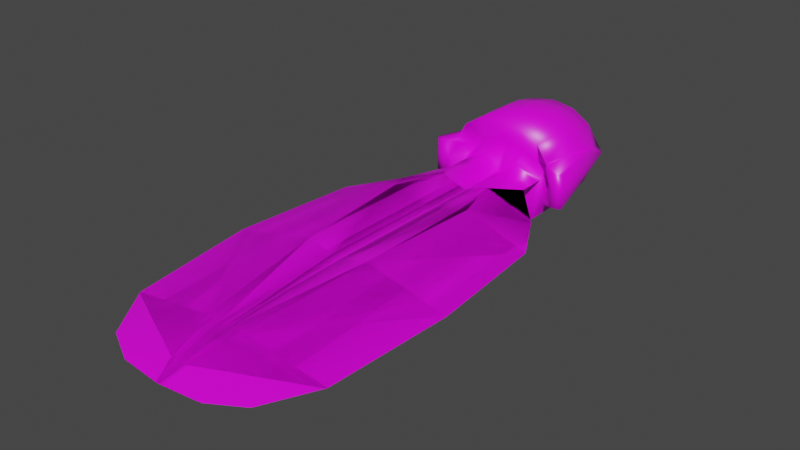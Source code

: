 # Source: FE_leaves_palm_08-6-.blend  (saved by Blender 3.0.42; exported with 4.5.12 LTS)
import bpy
from mathutils import Matrix  # noqa: F401  (used for matrix-valued properties, if any)

bpy.ops.wm.read_factory_settings(use_empty=True)
scene = bpy.context.scene
scene.name = 'Scene'

# ---- collections
col_collection = bpy.data.collections.new('Collection'); scene.collection.children.link(col_collection)

# ---- images (referenced by path relative to the original .blend; pixels are not part of the script)
import os
ASSET_DIR = os.environ.get("B2B_ASSET_DIR", "")  # directory of the original .blend (textures are referenced by path, not embedded)
HERE = os.path.dirname(os.path.abspath(__file__))  # packed textures are extracted next to this script under _unpacked/

def load_image(name, relpath, width, height, colorspace="sRGB"):
    """Load a texture the original file referenced (path relative to the .blend, or extracted next to this script)."""
    p = next((c for c in (os.path.join(HERE, relpath), os.path.join(ASSET_DIR, relpath)) if relpath and os.path.exists(c)), "")
    if p:
        img = bpy.data.images.load(p, check_existing=True)
        img.name = name
    else:  # same state as the original file: an image datablock whose file is absent (Cycles renders it pink)
        img = bpy.data.images.new(name, width, height)
        img.source = "FILE"
        img.filepath = "//" + (relpath or name)
    img.colorspace_settings.name = colorspace
    return img
img_fe_leaves_palm_08__tintmask_rw4_copy_png = load_image('FE_leaves_palm_08__tintMask.rw4 copy.png', 'FE_leaves_palm_08__tintMask.rw4 copy.png', 1024, 1024, 'sRGB')

# ---- materials (node trees are filled in below, after node groups)
mat_material = bpy.data.materials.new('Material')
mat_material.alpha_threshold = 0.0
mat_material.use_transparent_shadow = False
mat_material.line_color = (0.0, 0.0, 0.0, 1.0)

# ---- material node trees
mat_material.use_nodes = True; mat_material.node_tree.nodes.clear()
_N = mat_material.node_tree.nodes; _L = mat_material.node_tree.links
n0 = _N.new('ShaderNodeOutputMaterial'); n0.name = 'Material Output'; n0.location = (300, 300)
n1 = _N.new('ShaderNodeBsdfPrincipled'); n1.name = 'Principled BSDF'; n1.location = (10, 300)
n1.distribution = 'GGX'
n1.subsurface_method = 'RANDOM_WALK_SKIN'
n1.inputs[2].default_value = 0.4
n1.inputs[3].default_value = 1.45
n1.inputs[27].default_value = (0.0, 0.0, 0.0, 1.0)
n1.inputs[28].default_value = 1.0
n2 = _N.new('ShaderNodeTexImage'); n2.name = 'Image Texture'; n2.location = (-280, 275)
n2.image = img_fe_leaves_palm_08__tintmask_rw4_copy_png
_L.new(n1.outputs[0], n0.inputs[0])
_L.new(n2.outputs[0], n1.inputs[0])
n0.is_active_output = True

# ---- world
world_world = bpy.data.worlds.new('World'); scene.world = world_world
world_world.use_nodes = True; world_world.node_tree.nodes.clear()
_N = world_world.node_tree.nodes; _L = world_world.node_tree.links
n0 = _N.new('ShaderNodeOutputWorld'); n0.name = 'World Output'; n0.location = (300, 300)
n1 = _N.new('ShaderNodeBackground'); n1.name = 'Background'; n1.location = (10, 300)
n1.inputs[0].default_value = (0.05088, 0.05088, 0.05088, 1.0)
_L.new(n1.outputs[0], n0.inputs[0])
n0.is_active_output = True
world_world.color = (0.05088, 0.05088, 0.05088)
world_world.use_sun_shadow = False
world_world.sun_shadow_jitter_overblur = 0.0

# ---- meshes
me_plane_001 = bpy.data.meshes.new('Plane.001')
me_plane_001.from_pydata([(0.0, -2.285, -0.09701), (0.1991, -2.266, -0.0954), (0.2006, -0.3903, -6.706e-24), (0.0, -0.5563, -6.706e-24), (0.0, -0.7974, 5.53e-16), (0.0, -1.968, -0.02214), (0.0, -2.188, -0.05467), (0.3535, -2.185, -0.08827), (0.4899, -1.964, -0.06894), (0.4899, -0.7974, -0.04697), (0.3557, -0.5563, -0.04697), (0.0, -1.382, 1.106e-15), (0.5408, -1.382, -0.04697), (0.01491, -0.3903, -6.706e-24), (0.01352, -2.188, -0.05467), (0.02893, -1.969, -0.01528), (0.02893, -0.7974, 0.01344), (0.02893, -0.5563, 0.01344), (0.02893, -1.382, 0.01344), (0.08653, -0.3903, 0.02199), (0.02845, -2.188, -0.05466), (0.09422, -1.969, -0.01033), (0.1942, -0.7977, 0.05367), (0.1155, -0.5563, 0.04412), (0.1507, -1.382, 0.04197), (0.0, -0.2889, -6.706e-24), (0.2006, -0.2889, -3.26e-08), (0.01491, -0.2889, -6.706e-24), (0.08653, -0.2888, 0.05794), (2.22e-16, -0.2465, 0.133), (0.197, -0.2456, 8.279e-05), (0.1059, -0.2466, 0.1046), (-0.1991, -2.266, -0.0954), (-0.2006, -0.3903, -6.706e-24), (-0.3535, -2.185, -0.08827), (-0.4899, -1.964, -0.06894), (-0.4899, -0.7974, -0.04697), (-0.3557, -0.5563, -0.04697), (-0.5408, -1.382, -0.04697), (-0.01491, -0.3903, -6.706e-24), (-0.01352, -2.188, -0.05467), (-0.02893, -1.969, -0.01528), (-0.02893, -0.7974, 0.01344), (-0.02893, -0.5563, 0.01344), (-0.02893, -1.382, 0.01344), (-0.08653, -0.3903, 0.02199), (-0.02845, -2.188, -0.05466), (-0.09422, -1.969, -0.01033), (-0.1942, -0.7977, 0.05367), (-0.1155, -0.5563, 0.04412), (-0.1507, -1.382, 0.04197), (-0.2006, -0.2889, -6.333e-08), (-0.01491, -0.2889, -6.706e-24), (-0.08653, -0.2888, 0.05794), (-0.197, -0.2456, 4.717e-05), (-0.1081, -0.2518, 0.1048), (4.641e-14, -2.285, -0.09701), (-0.1991, -2.266, -0.0954), (-0.2006, -0.3903, -1.352e-07), (1.128e-14, -0.5563, -1.495e-07), (1.618e-14, -0.7974, -2.143e-07), (3.997e-14, -1.968, -0.02214), (4.441e-14, -2.188, -0.05467), (-0.3535, -2.185, -0.08828), (-0.4899, -1.964, -0.06894), (-0.4899, -0.7974, -0.04697), (-0.3557, -0.5563, -0.04697), (2.803e-14, -1.382, -3.712e-07), (-0.5408, -1.382, -0.04697), (-0.01491, -0.3903, -1.071e-07), (-0.01352, -2.188, -0.05467), (-0.02893, -1.969, -0.01528), (-0.02893, -0.7974, 0.01344), (-0.02893, -0.5563, 0.01344), (-0.02893, -1.382, 0.01344), (-0.08653, -0.3903, -0.02199), (-0.02845, -2.188, -0.05466), (-0.09422, -1.969, -0.01033), (-0.1942, -0.7977, 0.05367), (-0.1155, -0.5563, 0.04412), (-0.1507, -1.382, 0.04197), (7.279e-15, -0.2889, -0.02174), (-0.01491, -0.2889, -9.866e-08), (-0.08653, -0.2888, -0.05794), (5.239e-09, -0.2465, -0.1346), (-0.1078, -0.2466, -0.1046), (0.1991, -2.266, -0.0954), (0.2006, -0.3903, -7.459e-08), (0.3535, -2.185, -0.08828), (0.4899, -1.964, -0.06894), (0.4899, -0.7974, -0.04697), (0.3557, -0.5563, -0.04697), (0.5408, -1.382, -0.04697), (0.01491, -0.3903, -1.026e-07), (0.01352, -2.188, -0.05467), (0.02893, -1.969, -0.01528), (0.02893, -0.7974, 0.01344), (0.02893, -0.5563, 0.01344), (0.02893, -1.382, 0.01344), (0.08653, -0.3903, -0.02199), (0.02845, -2.188, -0.05466), (0.09422, -1.969, -0.01033), (0.1942, -0.7977, 0.05367), (0.1155, -0.5563, 0.04412), (0.1507, -1.382, 0.04197), (0.01491, -0.2889, -9.416e-08), (0.08653, -0.2888, -0.05794), (0.1059, -0.2466, -0.1046), (3.553e-15, -0.3011, 0.2487), (0.1068, -0.3011, 0.2335), (1.776e-15, 0.2847, 0.1068), (0.1068, 0.2847, -6.706e-24), (0.1948, -0.2906, 0.1818), (0.1927, 0.2608, -7.105e-15), (0.2446, -0.2867, 0.09908), (0.251, 0.1968, -6.706e-24), (0.2976, -0.317, 0.08254), (0.3468, -0.3027, 0.08254), (3.553e-15, -0.0006642, 0.2487), (0.1068, -3.553e-15, 0.2335), (0.1948, 0.0, 0.1818), (0.251, 4.441e-16, 0.09908), (0.2976, -0.317, -6.706e-24), (0.3468, -0.3027, 7.105e-15), (0.1948, -0.196, 0.04703), (0.2446, -0.2867, 0.07199), (0.2783, -0.3018, -3.553e-15), (0.2713, 0.0, 0.07199), (0.2281, -0.2241, 3.553e-15), (-0.1068, -0.3011, 0.2335), (-0.1068, 0.2847, -6.706e-24), (-0.1948, -0.2906, 0.1818), (-0.1927, 0.2608, -7.105e-15), (-0.2446, -0.2867, 0.09908), (-0.251, 0.1968, 3.553e-15), (-0.2976, -0.317, 0.08254), (-0.3468, -0.3027, 0.08254), (-0.1068, 3.553e-15, 0.2335), (-0.1948, -3.553e-15, 0.1818), (-0.2446, 0.0, 0.09908), (-0.2976, -0.317, -6.706e-24), (-0.3468, -0.3027, 1.421e-14), (-0.1948, -0.196, 0.04703), (-0.2446, -0.2867, 0.07199), (-0.2783, -0.3018, 1.421e-14), (-0.2713, 0.0, 0.07199), (-0.2281, -0.2241, 7.105e-15), (0.0, -0.3011, -0.2487), (0.1068, -0.3011, -0.2335), (0.0, 0.2847, -0.1068), (0.1948, -0.2906, -0.1818), (0.2446, -0.2867, -0.09908), (0.2976, -0.317, -0.08254), (0.3468, -0.3027, -0.08254), (0.0, -0.0006642, -0.2487), (0.1068, -3.553e-15, -0.2335), (0.1948, 3.553e-15, -0.1818), (0.251, 0.0, -0.09908), (0.2446, -0.2867, -0.07199), (0.2713, 0.0, -0.07199), (-0.1068, -0.3011, -0.2335), (-0.1948, -0.2906, -0.1818), (-0.2446, -0.2867, -0.09908), (-0.2976, -0.317, -0.08254), (-0.3468, -0.3027, -0.08254), (-0.1068, 3.553e-15, -0.2335), (-0.1948, 0.0, -0.1818), (-0.251, -4.441e-16, -0.09908), (-0.2446, -0.2867, -0.07199), (-0.2713, 0.0, -0.07199), (0.3276, -0.3175, 0.08254), (0.3276, -0.3175, 3.553e-15), (0.3276, -0.3175, -0.08254), (-0.332, -0.3175, 0.08254), (-0.332, -0.3175, 7.105e-15), (-0.332, -0.3175, -0.08254), (0.1068, 0.142, 0.2029), (0.1937, 0.142, 0.1494), (0.251, 0.09839, 0.04954), (2.665e-15, 0.142, 0.2201), (-0.1068, 0.142, 0.2029), (-0.1937, 0.142, 0.1494), (-0.2478, 0.09839, 0.04954), (0.1068, 0.142, -0.2029), (0.1937, 0.142, -0.1494), (0.251, 0.09839, -0.04954), (0.0, 0.142, -0.2201), (-0.1068, 0.142, -0.2029), (-0.1937, 0.142, -0.1494), (-0.251, 0.09839, -0.04954)], [], [(23, 10, 2, 19), (0, 1, 7, 20), (20, 7, 8, 21), (24, 12, 9, 22), (22, 9, 10, 23), (21, 8, 12, 24), (5, 15, 18, 11), (4, 16, 17, 3), (11, 18, 16, 4), (6, 14, 15, 5), (0, 14, 6), (13, 27, 25, 3, 17), (15, 21, 24, 18), (16, 22, 23, 17), (18, 24, 22, 16), (14, 20, 21, 15), (0, 20, 14), (17, 23, 19, 13), (13, 19, 28, 27), (19, 2, 26, 28), (28, 26, 30, 31), (27, 28, 31, 29), (25, 27, 29), (49, 45, 33, 37), (0, 46, 34, 32), (46, 47, 35, 34), (50, 48, 36, 38), (48, 49, 37, 36), (47, 50, 38, 35), (5, 11, 44, 41), (4, 3, 43, 42), (11, 4, 42, 44), (6, 5, 41, 40), (0, 6, 40), (39, 43, 3, 25, 52), (41, 44, 50, 47), (42, 43, 49, 48), (44, 42, 48, 50), (40, 41, 47, 46), (0, 40, 46), (43, 39, 45, 49), (39, 52, 53, 45), (45, 53, 51, 33), (53, 55, 54, 51), (52, 29, 55, 53), (25, 29, 52), (79, 66, 58, 75), (56, 57, 63, 76), (76, 63, 64, 77), (80, 68, 65, 78), (78, 65, 66, 79), (77, 64, 68, 80), (61, 71, 74, 67), (60, 72, 73, 59), (67, 74, 72, 60), (62, 70, 71, 61), (56, 70, 62), (69, 82, 81, 59, 73), (71, 77, 80, 74), (72, 78, 79, 73), (74, 80, 78, 72), (70, 76, 77, 71), (56, 76, 70), (73, 79, 75, 69), (69, 75, 83, 82), (75, 58, 51, 83), (83, 51, 54, 85), (82, 83, 85, 84), (81, 82, 84), (103, 99, 87, 91), (56, 100, 88, 86), (100, 101, 89, 88), (104, 102, 90, 92), (102, 103, 91, 90), (101, 104, 92, 89), (61, 67, 98, 95), (60, 59, 97, 96), (67, 60, 96, 98), (62, 61, 95, 94), (56, 62, 94), (93, 97, 59, 81, 105), (95, 98, 104, 101), (96, 97, 103, 102), (98, 96, 102, 104), (94, 95, 101, 100), (56, 94, 100), (97, 93, 99, 103), (93, 105, 106, 99), (99, 106, 26, 87), (106, 107, 30, 26), (105, 84, 107, 106), (81, 84, 105), (179, 176, 111, 110), (119, 109, 112, 120), (120, 112, 114, 121), (177, 120, 121, 178), (176, 119, 120, 177), (108, 109, 119, 118), (115, 178, 121, 114, 116, 170, 117, 127), (170, 116, 122, 171), (114, 112, 124, 125), (112, 109, 31, 124), (109, 108, 29, 31), (122, 116, 126), (125, 124, 128, 126), (116, 114, 125, 126), (115, 127, 117, 123), (179, 110, 130, 180), (137, 138, 131, 129), (138, 139, 133, 131), (181, 182, 139, 138), (180, 181, 138, 137), (108, 118, 137, 129), (134, 145, 136, 173, 135, 133, 139, 182), (173, 174, 140, 135), (133, 143, 142, 131), (131, 142, 55, 129), (129, 55, 29, 108), (140, 144, 135), (54, 55, 142, 146), (143, 144, 146, 142), (135, 144, 143, 133), (134, 141, 136, 145), (186, 149, 111, 183), (155, 156, 150, 148), (156, 157, 151, 150), (184, 185, 157, 156), (183, 184, 156, 155), (147, 154, 155, 148), (115, 159, 153, 172, 152, 151, 157, 185), (172, 171, 122, 152), (151, 158, 30, 150), (150, 30, 107, 148), (148, 107, 84, 147), (122, 126, 152), (158, 126, 128, 30), (152, 126, 158, 151), (115, 123, 153, 159), (186, 187, 130, 149), (165, 160, 161, 166), (166, 161, 162, 167), (188, 166, 167, 189), (187, 165, 166, 188), (147, 160, 165, 154), (134, 189, 167, 162, 163, 175, 164, 169), (175, 163, 140, 174), (162, 161, 54, 168), (161, 160, 85, 54), (160, 147, 84, 85), (140, 163, 144), (168, 54, 146, 144), (163, 162, 168, 144), (134, 169, 164, 141), (51, 58, 33), (124, 31, 30, 128), (87, 26, 2), (153, 123, 171, 172), (117, 170, 171, 123), (164, 175, 174, 141), (136, 141, 174, 173), (130, 132, 181, 180), (132, 134, 182, 181), (118, 179, 180, 137), (111, 176, 177, 113), (113, 177, 178, 115), (118, 119, 176, 179), (130, 187, 188, 132), (132, 188, 189, 134), (154, 165, 187, 186), (111, 113, 184, 183), (113, 115, 185, 184), (154, 186, 183, 155)])
me_plane_001.polygons.foreach_set('use_smooth', [True] * 172)
_uv = me_plane_001.uv_layers.new(name='UVMap')
_uv.uv.foreach_set('vector', [0.3008, 0.6679, 0.3942, 0.6681, 0.3367, 0.7347, 0.2883, 0.7347, 0.2515, 0.01757, 0.3266, 0.02343, 0.3853, 0.05335, 0.2626, 0.05529, 0.2626, 0.05529, 0.3853, 0.05335, 0.4382, 0.1363, 0.2906, 0.1389, 0.3144, 0.3579, 0.4599, 0.356, 0.4435, 0.5763, 0.3336, 0.5775, 0.3336, 0.5775, 0.4435, 0.5763, 0.3942, 0.6681, 0.3008, 0.6679, 0.2906, 0.1389, 0.4382, 0.1363, 0.4599, 0.356, 0.3144, 0.3579, 0.2515, 0.1389, 0.2639, 0.1389, 0.2644, 0.3581, 0.2515, 0.3581, 0.2515, 0.5779, 0.265, 0.5778, 0.2658, 0.6685, 0.2515, 0.6685, 0.2515, 0.3581, 0.2644, 0.3581, 0.265, 0.5778, 0.2515, 0.5779, 0.2515, 0.05533, 0.257, 0.0553, 0.2639, 0.1389, 0.2515, 0.1389, 0.2515, 0.01757, 0.257, 0.0553, 0.2515, 0.05533, 0.2575, 0.7347, 0.2569, 0.7507, 0.2515, 0.7507, 0.2515, 0.6685, 0.2658, 0.6685, 0.2639, 0.1389, 0.2906, 0.1389, 0.3144, 0.3579, 0.2644, 0.3581, 0.265, 0.5778, 0.3336, 0.5775, 0.3008, 0.6679, 0.2658, 0.6685, 0.2644, 0.3581, 0.3144, 0.3579, 0.3336, 0.5775, 0.265, 0.5778, 0.257, 0.0553, 0.2626, 0.05529, 0.2906, 0.1389, 0.2639, 0.1389, 0.2515, 0.01757, 0.2626, 0.05529, 0.257, 0.0553, 0.2658, 0.6685, 0.3008, 0.6679, 0.2883, 0.7347, 0.2575, 0.7347, 0.2575, 0.7347, 0.2883, 0.7347, 0.2893, 0.7507, 0.2569, 0.7507, 0.2883, 0.7347, 0.309, 0.7448, 0.2941, 0.7507, 0.2893, 0.7507, 0.2893, 0.7507, 0.2941, 0.7507, 0.3111, 0.7714, 0.2901, 0.7714, 0.2569, 0.7507, 0.2893, 0.7507, 0.2901, 0.7714, 0.2619, 0.7714, 0.2515, 0.7507, 0.2569, 0.7507, 0.2515, 0.7714, 0.2021, 0.6679, 0.2146, 0.7347, 0.1663, 0.7347, 0.1088, 0.6681, 0.2515, 0.01757, 0.2403, 0.05529, 0.1176, 0.05335, 0.1763, 0.02343, 0.2403, 0.05529, 0.2123, 0.1389, 0.06472, 0.1363, 0.1176, 0.05335, 0.1886, 0.3579, 0.1694, 0.5775, 0.05948, 0.5763, 0.043, 0.356, 0.1694, 0.5775, 0.2021, 0.6679, 0.1088, 0.6681, 0.05948, 0.5763, 0.2123, 0.1389, 0.1886, 0.3579, 0.043, 0.356, 0.06472, 0.1363, 0.2515, 0.1389, 0.2515, 0.3581, 0.2386, 0.3581, 0.239, 0.1389, 0.2515, 0.5779, 0.2515, 0.6685, 0.2371, 0.6685, 0.238, 0.5778, 0.2515, 0.3581, 0.2515, 0.5779, 0.238, 0.5778, 0.2386, 0.3581, 0.2515, 0.05533, 0.2515, 0.1389, 0.239, 0.1389, 0.246, 0.0553, 0.2515, 0.01757, 0.2515, 0.05533, 0.246, 0.0553, 0.2455, 0.7347, 0.2371, 0.6685, 0.2515, 0.6685, 0.2515, 0.7507, 0.2461, 0.7507, 0.239, 0.1389, 0.2386, 0.3581, 0.1886, 0.3579, 0.2123, 0.1389, 0.238, 0.5778, 0.2371, 0.6685, 0.2021, 0.6679, 0.1694, 0.5775, 0.2386, 0.3581, 0.238, 0.5778, 0.1694, 0.5775, 0.1886, 0.3579, 0.246, 0.0553, 0.239, 0.1389, 0.2123, 0.1389, 0.2403, 0.05529, 0.2515, 0.01757, 0.246, 0.0553, 0.2403, 0.05529, 0.2371, 0.6685, 0.2455, 0.7347, 0.2146, 0.7347, 0.2021, 0.6679, 0.2455, 0.7347, 0.2461, 0.7507, 0.2137, 0.7507, 0.2146, 0.7347, 0.2146, 0.7347, 0.2137, 0.7507, 0.2088, 0.7507, 0.1939, 0.7448, 0.2137, 0.7507, 0.2129, 0.7714, 0.1919, 0.7714, 0.2088, 0.7507, 0.2461, 0.7507, 0.2411, 0.7714, 0.2129, 0.7714, 0.2137, 0.7507, 0.2515, 0.7507, 0.2411, 0.7714, 0.2461, 0.7507, 0.7333, 0.6679, 0.8267, 0.6681, 0.7692, 0.7347, 0.7208, 0.7347, 0.684, 0.01757, 0.7591, 0.02343, 0.8178, 0.05335, 0.6951, 0.05529, 0.6951, 0.05529, 0.8178, 0.05335, 0.8707, 0.1363, 0.7231, 0.1389, 0.7469, 0.3579, 0.8924, 0.356, 0.876, 0.5763, 0.7661, 0.5775, 0.7661, 0.5775, 0.876, 0.5763, 0.8267, 0.6681, 0.7333, 0.6679, 0.7231, 0.1389, 0.8707, 0.1363, 0.8924, 0.356, 0.7469, 0.3579, 0.684, 0.1389, 0.6964, 0.1389, 0.6969, 0.3581, 0.684, 0.3581, 0.684, 0.5779, 0.6975, 0.5778, 0.6983, 0.6685, 0.684, 0.6685, 0.684, 0.3581, 0.6969, 0.3581, 0.6975, 0.5778, 0.684, 0.5779, 0.684, 0.05533, 0.6895, 0.0553, 0.6964, 0.1389, 0.684, 0.1389, 0.684, 0.01757, 0.6895, 0.0553, 0.684, 0.05533, 0.69, 0.7347, 0.6894, 0.7507, 0.684, 0.7507, 0.684, 0.6685, 0.6983, 0.6685, 0.6964, 0.1389, 0.7231, 0.1389, 0.7469, 0.3579, 0.6969, 0.3581, 0.6975, 0.5778, 0.7661, 0.5775, 0.7333, 0.6679, 0.6983, 0.6685, 0.6969, 0.3581, 0.7469, 0.3579, 0.7661, 0.5775, 0.6975, 0.5778, 0.6895, 0.0553, 0.6951, 0.05529, 0.7231, 0.1389, 0.6964, 0.1389, 0.684, 0.01757, 0.6951, 0.05529, 0.6895, 0.0553, 0.6983, 0.6685, 0.7333, 0.6679, 0.7208, 0.7347, 0.69, 0.7347, 0.69, 0.7347, 0.7208, 0.7347, 0.7218, 0.7507, 0.6894, 0.7507, 0.7208, 0.7347, 0.7415, 0.7448, 0.7266, 0.7507, 0.7218, 0.7507, 0.7218, 0.7507, 0.7266, 0.7507, 0.7436, 0.7714, 0.7226, 0.7714, 0.6894, 0.7507, 0.7218, 0.7507, 0.7226, 0.7714, 0.684, 0.7714, 0.684, 0.7507, 0.6894, 0.7507, 0.684, 0.7714, 0.6346, 0.6679, 0.6471, 0.7347, 0.5988, 0.7347, 0.5413, 0.6681, 0.684, 0.01757, 0.6728, 0.05529, 0.5501, 0.05335, 0.6089, 0.02343, 0.6728, 0.05529, 0.6448, 0.1389, 0.4972, 0.1363, 0.5501, 0.05335, 0.6211, 0.3579, 0.6019, 0.5775, 0.492, 0.5763, 0.4755, 0.356, 0.6019, 0.5775, 0.6346, 0.6679, 0.5413, 0.6681, 0.492, 0.5763, 0.6448, 0.1389, 0.6211, 0.3579, 0.4755, 0.356, 0.4972, 0.1363, 0.684, 0.1389, 0.684, 0.3581, 0.6711, 0.3581, 0.6715, 0.1389, 0.684, 0.5779, 0.684, 0.6685, 0.6696, 0.6685, 0.6705, 0.5778, 0.684, 0.3581, 0.684, 0.5779, 0.6705, 0.5778, 0.6711, 0.3581, 0.684, 0.05533, 0.684, 0.1389, 0.6715, 0.1389, 0.6785, 0.0553, 0.684, 0.01757, 0.684, 0.05533, 0.6785, 0.0553, 0.678, 0.7347, 0.6696, 0.6685, 0.684, 0.6685, 0.684, 0.7507, 0.6786, 0.7507, 0.6715, 0.1389, 0.6711, 0.3581, 0.6211, 0.3579, 0.6448, 0.1389, 0.6705, 0.5778, 0.6696, 0.6685, 0.6346, 0.6679, 0.6019, 0.5775, 0.6711, 0.3581, 0.6705, 0.5778, 0.6019, 0.5775, 0.6211, 0.3579, 0.6785, 0.0553, 0.6715, 0.1389, 0.6448, 0.1389, 0.6728, 0.05529, 0.684, 0.01757, 0.6785, 0.0553, 0.6728, 0.05529, 0.6696, 0.6685, 0.678, 0.7347, 0.6471, 0.7347, 0.6346, 0.6679, 0.678, 0.7347, 0.6786, 0.7507, 0.6462, 0.7507, 0.6471, 0.7347, 0.6471, 0.7347, 0.6462, 0.7507, 0.6413, 0.7507, 0.6265, 0.7448, 0.6462, 0.7507, 0.6454, 0.7714, 0.6244, 0.7714, 0.6413, 0.7507, 0.6786, 0.7507, 0.684, 0.7714, 0.6454, 0.7714, 0.6462, 0.7507, 0.684, 0.7507, 0.684, 0.7714, 0.6786, 0.7507, 0.2487, 0.9246, 0.2826, 0.9238, 0.2945, 0.976, 0.2487, 0.9772, 0.2706, 0.8716, 0.2701, 0.7693, 0.2992, 0.7833, 0.3008, 0.8746, 0.3008, 0.8746, 0.2992, 0.7833, 0.3276, 0.7805, 0.3346, 0.8809, 0.3092, 0.9232, 0.3008, 0.8746, 0.3346, 0.8809, 0.3336, 0.9145, 0.2826, 0.9238, 0.2706, 0.8716, 0.3008, 0.8746, 0.3092, 0.9232, 0.2487, 0.769, 0.2701, 0.7693, 0.2706, 0.8716, 0.2487, 0.8719, 0.3325, 0.9481, 0.3336, 0.9145, 0.3346, 0.8809, 0.3276, 0.7805, 0.3407, 0.7698, 0.3473, 0.7694, 0.3538, 0.769, 0.3433, 0.8909, 0.3489, 0.8542, 0.3402, 0.891, 0.3558, 0.7767, 0.3613, 0.7797, 0.3341, 0.8735, 0.3021, 0.8694, 0.2991, 0.7864, 0.329, 0.7857, 0.3021, 0.8694, 0.2711, 0.8658, 0.2716, 0.7731, 0.2991, 0.7864, 0.2711, 0.8658, 0.2487, 0.8665, 0.2487, 0.7747, 0.2716, 0.7731, 0.3558, 0.7767, 0.3402, 0.891, 0.3437, 0.7748, 0.2992, 0.7833, 0.2701, 0.7693, 0.2942, 0.7659, 0.3276, 0.7805, 0.3402, 0.891, 0.3341, 0.8735, 0.329, 0.7857, 0.3437, 0.7748, 0.3325, 0.9481, 0.3433, 0.8909, 0.3538, 0.769, 0.3726, 0.7785, 0.2487, 0.9246, 0.2487, 0.9772, 0.2028, 0.976, 0.2148, 0.9238, 0.2267, 0.8716, 0.1966, 0.8746, 0.1982, 0.7833, 0.2273, 0.7693, 0.1966, 0.8746, 0.1628, 0.8809, 0.1698, 0.7805, 0.1982, 0.7833, 0.1882, 0.9232, 0.1638, 0.9145, 0.1628, 0.8809, 0.1966, 0.8746, 0.2148, 0.9238, 0.1882, 0.9232, 0.1966, 0.8746, 0.2267, 0.8716, 0.2487, 0.769, 0.2487, 0.8719, 0.2267, 0.8716, 0.2273, 0.7693, 0.1649, 0.9481, 0.154, 0.8909, 0.1436, 0.769, 0.1501, 0.7694, 0.1566, 0.7698, 0.1698, 0.7805, 0.1628, 0.8809, 0.1638, 0.9145, 0.1484, 0.8542, 0.1361, 0.7797, 0.1416, 0.7767, 0.1572, 0.891, 0.1633, 0.8735, 0.1684, 0.7857, 0.1983, 0.7864, 0.1952, 0.8694, 0.1952, 0.8694, 0.1983, 0.7864, 0.2258, 0.7731, 0.2263, 0.8658, 0.2263, 0.8658, 0.2258, 0.7731, 0.2487, 0.7747, 0.2487, 0.8665, 0.1416, 0.7767, 0.1536, 0.7748, 0.1572, 0.891, 0.2253, 0.7523, 0.2487, 0.769, 0.2273, 0.7693, 0.2032, 0.7659, 0.1982, 0.7833, 0.1698, 0.7805, 0.2032, 0.7659, 0.2273, 0.7693, 0.1572, 0.891, 0.1536, 0.7748, 0.1684, 0.7857, 0.1633, 0.8735, 0.1649, 0.9481, 0.1247, 0.7785, 0.1436, 0.769, 0.154, 0.8909, 0.6842, 0.9246, 0.6842, 0.9772, 0.7301, 0.976, 0.7181, 0.9238, 0.7062, 0.8716, 0.7364, 0.8746, 0.7257, 0.7752, 0.7037, 0.774, 0.7364, 0.8746, 0.7702, 0.8809, 0.7631, 0.7805, 0.7257, 0.7752, 0.7448, 0.9232, 0.7691, 0.9145, 0.7702, 0.8809, 0.7364, 0.8746, 0.7181, 0.9238, 0.7448, 0.9232, 0.7364, 0.8746, 0.7062, 0.8716, 0.6842, 0.769, 0.6842, 0.8719, 0.7062, 0.8716, 0.7037, 0.774, 0.7681, 0.9481, 0.7789, 0.8909, 0.7894, 0.769, 0.7828, 0.7694, 0.7763, 0.7698, 0.7631, 0.7805, 0.7702, 0.8809, 0.7691, 0.9145, 0.7845, 0.8542, 0.7968, 0.7797, 0.7913, 0.7767, 0.7757, 0.891, 0.7696, 0.8735, 0.7646, 0.7857, 0.7256, 0.7783, 0.7377, 0.8694, 0.7377, 0.8694, 0.7256, 0.7783, 0.7051, 0.7778, 0.7066, 0.8658, 0.7066, 0.8658, 0.7051, 0.7778, 0.6842, 0.7747, 0.6842, 0.8665, 0.7913, 0.7767, 0.7793, 0.7748, 0.7757, 0.891, 0.7257, 0.7752, 0.7631, 0.7805, 0.7414, 0.7736, 0.7037, 0.774, 0.7757, 0.891, 0.7793, 0.7748, 0.7646, 0.7857, 0.7696, 0.8735, 0.7681, 0.9481, 0.8082, 0.7785, 0.7894, 0.769, 0.7789, 0.8909, 0.6842, 0.9246, 0.6503, 0.9238, 0.6384, 0.976, 0.6842, 0.9772, 0.6623, 0.8716, 0.6678, 0.7728, 0.6382, 0.7742, 0.6321, 0.8746, 0.6321, 0.8746, 0.6382, 0.7742, 0.6054, 0.7805, 0.5983, 0.8809, 0.6237, 0.9232, 0.6321, 0.8746, 0.5983, 0.8809, 0.5994, 0.9145, 0.6503, 0.9238, 0.6623, 0.8716, 0.6321, 0.8746, 0.6237, 0.9232, 0.6842, 0.769, 0.6678, 0.7728, 0.6623, 0.8716, 0.6842, 0.8719, 0.6004, 0.9481, 0.5994, 0.9145, 0.5983, 0.8809, 0.6054, 0.7805, 0.5922, 0.7698, 0.5856, 0.7694, 0.5791, 0.769, 0.5896, 0.8909, 0.584, 0.8542, 0.5927, 0.891, 0.5771, 0.7767, 0.5716, 0.7797, 0.5989, 0.8735, 0.6308, 0.8694, 0.6382, 0.7774, 0.6039, 0.7857, 0.6308, 0.8694, 0.6618, 0.8658, 0.6663, 0.7766, 0.6382, 0.7774, 0.6618, 0.8658, 0.6842, 0.8665, 0.6842, 0.7747, 0.6663, 0.7766, 0.5771, 0.7767, 0.5927, 0.891, 0.5892, 0.7748, 0.6382, 0.7742, 0.6678, 0.7728, 0.6227, 0.7736, 0.6054, 0.7805, 0.5927, 0.891, 0.5989, 0.8735, 0.6039, 0.7857, 0.5892, 0.7748, 0.6004, 0.9481, 0.5896, 0.8909, 0.5791, 0.769, 0.5603, 0.7785, 0.2388, 0.7744, 0.2438, 0.7851, 0.2435, 0.7851, 0.2701, 0.7693, 0.2487, 0.7511, 0.2721, 0.7523, 0.2942, 0.7659, 0.2643, 0.7863, 0.2826, 0.7844, 0.2646, 0.7863, 0.7932, 0.8174, 0.8023, 0.7826, 0.7968, 0.7797, 0.7845, 0.8542, 0.3577, 0.8174, 0.3489, 0.8542, 0.3613, 0.7797, 0.3668, 0.7826, 0.5752, 0.8174, 0.584, 0.8542, 0.5716, 0.7797, 0.5661, 0.7826, 0.1397, 0.8174, 0.1306, 0.7826, 0.1361, 0.7797, 0.1484, 0.8542, 0.2028, 0.976, 0.1798, 0.9717, 0.1882, 0.9232, 0.2148, 0.9238, 0.1798, 0.9717, 0.1649, 0.9481, 0.1638, 0.9145, 0.1882, 0.9232, 0.2487, 0.8719, 0.2487, 0.9246, 0.2148, 0.9238, 0.2267, 0.8716, 0.2945, 0.976, 0.2826, 0.9238, 0.3092, 0.9232, 0.3176, 0.9717, 0.3176, 0.9717, 0.3092, 0.9232, 0.3336, 0.9145, 0.3325, 0.9481, 0.2487, 0.8719, 0.2706, 0.8716, 0.2826, 0.9238, 0.2487, 0.9246, 0.6384, 0.976, 0.6503, 0.9238, 0.6237, 0.9232, 0.6153, 0.9717, 0.6153, 0.9717, 0.6237, 0.9232, 0.5994, 0.9145, 0.6004, 0.9481, 0.6842, 0.8719, 0.6623, 0.8716, 0.6503, 0.9238, 0.6842, 0.9246, 0.7301, 0.976, 0.7531, 0.9717, 0.7448, 0.9232, 0.7181, 0.9238, 0.7531, 0.9717, 0.7681, 0.9481, 0.7691, 0.9145, 0.7448, 0.9232, 0.6842, 0.8719, 0.6842, 0.9246, 0.7181, 0.9238, 0.7062, 0.8716])
me_plane_001.materials.append(mat_material)
me_plane_001.use_remesh_fix_poles = True
me_plane_001.use_remesh_preserve_attributes = False
me_plane_001.update()
arm_armature_001 = bpy.data.armatures.new('Armature.001')  # bones are not reproduced

# ---- objects
ob_armature = bpy.data.objects.new('Armature', arm_armature_001)
ob_plane_clean = bpy.data.objects.new('Plane_clean', me_plane_001)

# ---- transforms, parenting, visibility, modifiers, constraints
ob_armature.location = (0.0, 0.0, 0.0)
ob_plane_clean.parent = ob_armature
ob_plane_clean.location = (0.0, 0.0, 0.0)
_vg = ob_plane_clean.vertex_groups.new(name='Bone.001')
for _i, _w in zip([0, 1, 2, 3, 4, 5, 6, 7, 8, 9, 10, 11, 12, 13, 14, 15, 16, 17, 18, 19, 20, 21, 22, 23, 24, 25, 26, 27, 28, 29, 30, 31, 32, 33, 34, 35, 36, 37, 38, 39, 40, 41, 42, 43, 44, 45, 46, 47, 48, 49, 50, 51, 52, 53, 54, 55, 56, 57, 58, 59, 60, 61, 62, 63, 64, 65, 66, 67, 68, 69, 70, 71, 72, 73, 74, 75, 76, 77, 78, 79, 80, 81, 82, 83, 84, 85, 86, 87, 88, 89, 90, 91, 92, 93, 94, 95, 96, 97, 98, 99, 100, 101, 102, 103, 104, 105, 106, 107, 108, 109, 110, 111, 112, 113, 114, 115, 116, 117, 118, 119, 120, 121, 122, 123, 124, 125, 126, 127, 128, 129, 130, 131, 132, 133, 134, 135, 136, 137, 138, 139, 140, 141, 142, 143, 144, 145, 146, 147, 148, 149, 150, 151, 152, 153, 154, 155, 156, 157, 158, 159, 160, 161, 162, 163, 164, 165, 166, 167, 168, 169, 170, 171, 172, 173, 174, 175, 176, 177, 178, 179, 180, 181, 182, 183, 184, 185, 186, 187, 188, 189], [3.04e-07, 0.0, 0.0, 0.0, 0.0, 2.211e-05, 8.29e-08, 0.0007434, 6.239e-05, 7.479e-05, 2.2e-11, 0.0001653, 2.99e-05, 0.0, 3.321e-06, 1.065e-05, 0.0, 0.0, 0.0001128, 0.001046, 0.0, 4.501e-11, 0.0, 0.0, 3.743e-05, 0.9, 0.9, 0.9, 0.9001, 1.0, 0.9997, 1.0, 1.795e-07, 0.0, 1.586e-08, 9.18e-08, 1.288e-08, 7.398e-07, 0.0009472, 0.0, 3.158e-09, 1.584e-05, 0.0, 0.0, 0.0, 3.576e-06, 5.168e-07, 9.553e-12, 0.0, 0.0, 5.332e-08, 0.9, 0.9, 0.9006, 1.0, 1.0, 0.0001227, 1.666e-08, 3.672e-05, 0.0, 0.0, 1.183e-12, 1.832e-09, 1.409e-05, 6.759e-06, 2.875e-07, 0.0, 2.617e-11, 0.001483, 0.0, 3.974e-08, 1.584e-05, 0.0, 0.0, 0.0, 0.0, 1.225e-08, 9.553e-12, 0.0, 0.0, 5.332e-08, 0.9, 0.9, 0.9, 1.0, 0.9911, 3.715e-07, 0.0, 2.199e-08, 0.001265, 0.0, 2.2e-11, 0.0003801, 0.0, 4.513e-11, 1.065e-05, 0.0, 0.0, 0.0001128, 0.0, 2.472e-09, 4.501e-11, 0.0, 0.0, 3.743e-05, 0.9, 0.9, 1.0, 1.0, 1.0, 1.0, 1.0, 1.0, 1.0, 1.0, 1.0, 1.0, 1.0, 1.0, 1.0, 1.0, 1.0, 1.0, 1.0, 1.0, 1.0, 1.0, 1.0, 1.0, 1.0, 1.0, 1.0, 1.0, 1.0, 1.0, 1.0, 1.0, 1.0, 1.0, 1.0, 1.0, 1.0, 1.0, 1.0, 1.0, 1.0, 1.0, 1.0, 1.0, 1.0, 1.0, 1.0, 1.0, 1.0, 1.0, 1.0, 1.0, 1.0, 1.0, 1.0, 1.0, 1.0, 1.0, 1.0, 1.0, 1.0, 1.0, 1.0, 1.0, 1.0, 1.0, 1.0, 1.0, 1.0, 1.0, 1.0, 1.0, 1.0, 1.0, 1.0, 1.0, 1.0, 1.0, 1.0, 1.0, 1.0, 1.0, 1.0, 1.0, 1.0]): _vg.add([_i], _w, 'REPLACE')
_vg = ob_plane_clean.vertex_groups.new(name='Bone.002')
for _i, _w in zip([0, 1, 2, 3, 4, 5, 6, 7, 8, 9, 10, 11, 12, 13, 14, 15, 16, 17, 18, 19, 20, 21, 22, 23, 24, 25, 26, 27, 28, 30, 32, 33, 34, 35, 36, 37, 38, 39, 40, 41, 42, 43, 44, 45, 46, 47, 48, 49, 50, 51, 52, 53, 54, 56, 57, 58, 59, 60, 61, 62, 63, 64, 65, 66, 67, 68, 69, 70, 71, 72, 73, 74, 75, 76, 77, 78, 79, 80, 81, 82, 83, 85, 86, 87, 88, 89, 90, 91, 92, 93, 94, 95, 96, 97, 98, 99, 100, 101, 102, 103, 104, 105, 106, 124, 128, 142, 146], [0.05003, 0.05, 1.0, 1.0, 0.75, 0.2514, 0.1, 0.09988, 0.25, 0.7479, 1.0, 0.4998, 0.5, 1.0, 0.1, 0.2519, 0.75, 1.0, 0.4999, 0.999, 0.1, 0.25, 0.75, 1.0, 0.5, 0.09998, 0.1, 0.1, 0.09987, 0.0003486, 0.05, 1.0, 0.09962, 0.2516, 0.7498, 1.0, 0.4991, 1.0, 0.1, 0.2512, 0.75, 1.0, 0.5, 1.0, 0.1, 0.25, 0.75, 1.0, 0.5, 0.1, 0.1, 0.09943, 0.0, 0.04988, 0.05, 1.0, 1.0, 0.75, 0.25, 0.09967, 0.09997, 0.25, 0.7498, 1.0, 0.5, 0.4985, 1.0, 0.0997, 0.2512, 0.75, 1.0, 0.5, 1.0, 0.09991, 0.25, 0.75, 1.0, 0.5, 0.1, 0.1, 0.09999, 0.008891, 0.05, 1.0, 0.1, 0.2487, 0.75, 1.0, 0.4996, 1.0, 0.09961, 0.2519, 0.75, 1.0, 0.4999, 1.0, 0.09958, 0.25, 0.75, 1.0, 0.5, 0.1, 0.1, 0.0, 0.0, 0.0, 0.0]): _vg.add([_i], _w, 'REPLACE')
_vg = ob_plane_clean.vertex_groups.new(name='Bone.003')
for _i, _w in zip([0, 1, 3, 4, 5, 6, 7, 8, 9, 10, 11, 12, 14, 15, 16, 17, 18, 20, 21, 22, 23, 24, 32, 34, 35, 36, 37, 38, 40, 41, 42, 43, 44, 46, 47, 48, 49, 50, 56, 57, 59, 60, 61, 62, 63, 64, 65, 66, 67, 68, 70, 71, 72, 73, 74, 76, 77, 78, 79, 80, 86, 88, 89, 90, 91, 92, 94, 95, 96, 97, 98, 100, 101, 102, 103, 104], [0.95, 0.95, 0.0, 0.25, 0.7486, 0.9, 0.8994, 0.7499, 0.252, 7.51e-06, 0.5, 0.5, 0.9, 0.7481, 0.25, 0.0, 0.5, 0.9, 0.75, 0.25, 0.0, 0.5, 0.95, 0.9004, 0.7484, 0.2502, 3.443e-05, 0.5, 0.9, 0.7487, 0.25, 0.0, 0.5, 0.9, 0.75, 0.25, 0.0, 0.5, 0.95, 0.95, 0.0, 0.25, 0.75, 0.9003, 0.9, 0.75, 0.2502, 0.0, 0.5, 0.5, 0.9003, 0.7487, 0.25, 0.0, 0.5, 0.9001, 0.75, 0.25, 0.0, 0.5, 0.95, 0.9, 0.75, 0.25, 7.51e-06, 0.5, 0.9004, 0.7481, 0.25, 0.0, 0.5, 0.9004, 0.75, 0.25, 0.0, 0.5]): _vg.add([_i], _w, 'REPLACE')
_vg = ob_plane_clean.vertex_groups.new(name='Bone')
for _i, _w in zip([2, 3, 9, 10, 13, 17, 19, 22, 23, 25, 26, 27, 28, 29, 30, 31, 33, 36, 37, 39, 43, 45, 48, 49, 51, 52, 53, 54, 55, 58, 59, 65, 66, 68, 69, 73, 75, 78, 79, 81, 82, 83, 84, 85, 87, 90, 91, 92, 93, 97, 99, 102, 103, 105, 106, 107, 108, 109, 110, 111, 112, 113, 114, 115, 116, 117, 118, 119, 120, 121, 122, 123, 124, 125, 126, 127, 128, 129, 130, 131, 132, 133, 134, 135, 136, 137, 138, 139, 140, 141, 142, 143, 144, 145, 146, 147, 148, 149, 150, 151, 152, 153, 154, 155, 156, 157, 158, 159, 160, 161, 162, 163, 164, 165, 166, 167, 168, 169, 170, 171, 172, 173, 174, 175, 176, 177, 178, 179, 180, 181, 182, 183, 184, 185, 186, 187, 188, 189], [0.0, 0.0, 0.0, 0.0, 0.0, 0.0, 0.0, 0.0, 0.0, 0.0, 0.0, 0.0, 0.0, 0.0, 0.0, 0.0, 0.0, 0.0, 0.0, 0.0, 0.0, 0.0, 0.0, 0.0, 0.0, 0.0, 0.0, 0.0, 0.0, 0.0, 0.0, 0.0, 0.0, 0.0, 0.0, 0.0, 0.0, 0.0, 0.0, 0.0, 0.0, 0.0, 0.0, 0.0, 0.0, 0.0, 0.0, 0.0, 0.0, 0.0, 0.0, 0.0, 0.0, 0.0, 0.0, 0.0, 0.0, 0.0, 0.0, 0.0, 0.0, 0.0, 0.0, 0.0, 0.0, 0.0, 0.0, 0.0, 0.0, 0.0, 0.0, 0.0, 0.0, 0.0, 0.0, 0.0, 0.0, 0.0, 0.0, 0.0, 0.0, 0.0, 0.0, 0.0, 0.0, 0.0, 0.0, 0.0, 0.0, 0.0, 0.0, 0.0, 0.0, 0.0, 0.0, 0.0, 0.0, 0.0, 0.0, 0.0, 0.0, 0.0, 0.0, 0.0, 0.0, 0.0, 0.0, 0.0, 0.0, 0.0, 0.0, 0.0, 0.0, 0.0, 0.0, 0.0, 0.0, 0.0, 0.0, 0.0, 0.0, 0.0, 0.0, 0.0, 0.0, 0.0, 0.0, 0.0, 0.0, 0.0, 0.0, 0.0, 0.0, 0.0, 0.0, 0.0, 0.0, 0.0]): _vg.add([_i], _w, 'REPLACE')
_m = ob_plane_clean.modifiers.new('Armature', 'ARMATURE')
_m.object = ob_armature

# ---- collection membership
col_collection.objects.link(ob_armature)
col_collection.objects.link(ob_plane_clean)

# ---- scene / render settings (as saved in the file)
scene.frame_start = 1; scene.frame_end = 250; scene.frame_set(15)
scene.render.engine = 'BLENDER_EEVEE_NEXT'
scene.cycles.sampling_pattern = 'TABULATED_SOBOL'
scene.cycles.use_light_tree = False
scene.view_settings.view_transform = 'Filmic'
bpy.context.view_layer.update()

# ---- added for rendering (the .blend has no active camera and no usable light): camera, sun
cam_auto = bpy.data.cameras.new('AutoCamera')
cam_auto.lens = 50.0
cam_auto.sensor_width = 36.0
cam_auto.clip_end = 1000.0
ob_auto_camera = bpy.data.objects.new('AutoCamera', cam_auto)
scene.collection.objects.link(ob_auto_camera)
ob_auto_camera.location = (2.62009, -4.14417, 2.09607)
ob_auto_camera.rotation_euler = (1.09748, -7.21219e-08, 0.694738)
scene.camera = ob_auto_camera
light_auto_sun = bpy.data.lights.new('AutoSun', 'SUN')
light_auto_sun.energy = 3.0
light_auto_sun.angle = 0.0523599
ob_auto_sun = bpy.data.objects.new('AutoSun', light_auto_sun)
scene.collection.objects.link(ob_auto_sun)
ob_auto_sun.rotation_euler = (0.872665, 0.174533, 0.523599)
bpy.context.view_layer.update()
